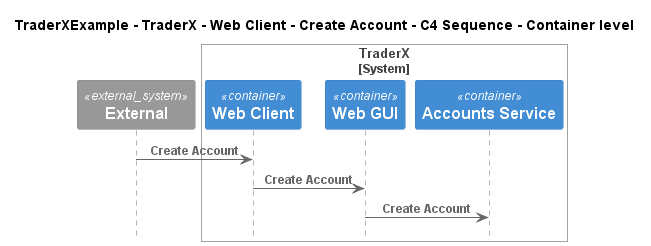

The diagram above was rendered by PlantUML. Its source (embedded in the PNG):
@startuml
!include ..\..\..\..\..\..\..\.c4s\C4_Sequence.puml

title TraderXExample - TraderX - Web Client - Create Account - C4 Sequence - Container level

System_Ext(C4InterFlow.SoftwareSystems.ExternalSystem, "External", "")

System_Boundary(TraderXExample.SoftwareSystems.TraderX, "TraderX")
    Container(TraderXExample.SoftwareSystems.TraderX.Containers.WebClient, "Web Client", "", "Browser based web interface for TraderX")
    Container(TraderXExample.SoftwareSystems.TraderX.Containers.WebGUI, "Web GUI", "", "Allows employees to manage accounts and book trades")
    Container(TraderXExample.SoftwareSystems.TraderX.Containers.AccountsService, "Accounts Service", "", "Service which provides account management")
Boundary_End()

Rel(C4InterFlow.SoftwareSystems.ExternalSystem, TraderXExample.SoftwareSystems.TraderX.Containers.WebClient, "Create Account")
Rel(TraderXExample.SoftwareSystems.TraderX.Containers.WebClient, TraderXExample.SoftwareSystems.TraderX.Containers.WebGUI, "Create Account")
Rel(TraderXExample.SoftwareSystems.TraderX.Containers.WebGUI, TraderXExample.SoftwareSystems.TraderX.Containers.AccountsService, "Create Account")


@enduml